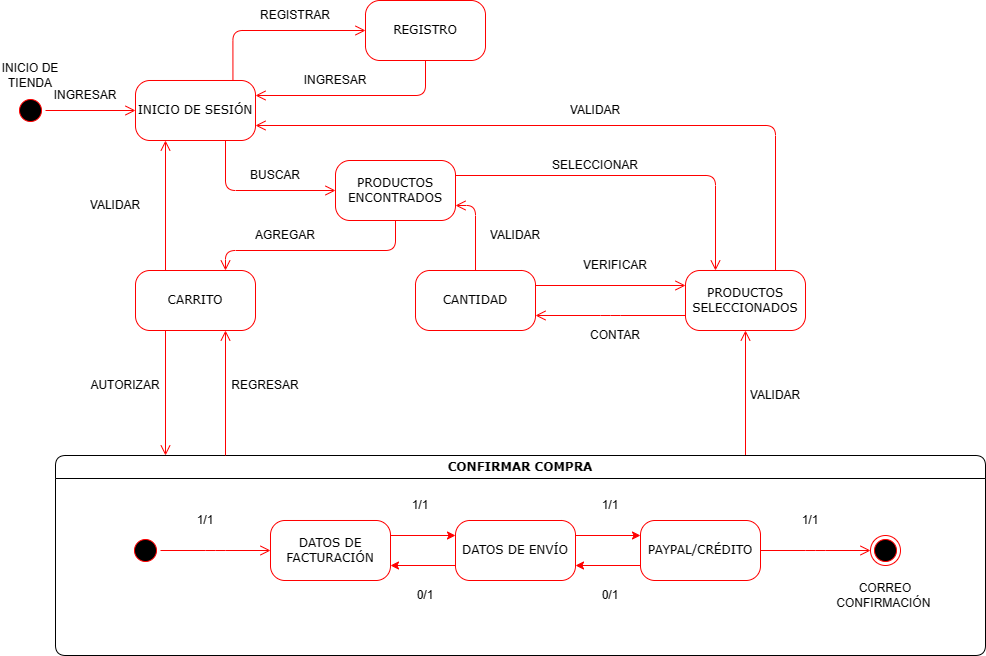

The diagram above was exported from draw.io. Its source (the exported page's mxGraphModel, read from the mxfile embedded in the PNG):
<mxGraphModel dx="1242" dy="535" grid="1" gridSize="10" guides="1" tooltips="1" connect="1" arrows="1" fold="1" page="1" pageScale="1" pageWidth="1100" pageHeight="850" background="none" math="0" shadow="0">
  <root>
    <mxCell id="0" />
    <mxCell id="1" parent="0" />
    <mxCell id="382b91b5511bd0f7-1" value="" style="ellipse;html=1;shape=startState;fillColor=#000000;strokeColor=#ff0000;rounded=1;shadow=0;comic=0;labelBackgroundColor=none;fontFamily=Verdana;fontSize=12;fontColor=#000000;align=center;direction=south;rotation=-45;" parent="1" vertex="1">
      <mxGeometry x="120" y="135" width="30" height="30" as="geometry" />
    </mxCell>
    <mxCell id="382b91b5511bd0f7-5" value="CARRITO" style="rounded=1;whiteSpace=wrap;html=1;arcSize=24;fillColor=default;strokeColor=#ff0000;shadow=0;comic=0;labelBackgroundColor=none;fontFamily=Verdana;fontSize=12;fontColor=#000000;align=center;" parent="1" vertex="1">
      <mxGeometry x="240" y="310" width="120" height="60" as="geometry" />
    </mxCell>
    <mxCell id="382b91b5511bd0f7-6" value="INICIO DE SESIÓN" style="rounded=1;whiteSpace=wrap;html=1;arcSize=24;fillColor=default;strokeColor=#ff0000;shadow=0;comic=0;labelBackgroundColor=none;fontFamily=Verdana;fontSize=12;fontColor=#000000;align=center;" parent="1" vertex="1">
      <mxGeometry x="240" y="120" width="120" height="60" as="geometry" />
    </mxCell>
    <mxCell id="3cde6dad864a17aa-3" style="edgeStyle=orthogonalEdgeStyle;html=1;exitX=1;exitY=0.25;entryX=0.25;entryY=0;labelBackgroundColor=none;endArrow=open;endSize=8;strokeColor=#ff0000;fontFamily=Verdana;fontSize=12;align=left;" parent="1" source="382b91b5511bd0f7-7" target="382b91b5511bd0f7-9" edge="1">
      <mxGeometry relative="1" as="geometry" />
    </mxCell>
    <mxCell id="382b91b5511bd0f7-7" value="PRODUCTOS ENCONTRADOS" style="rounded=1;whiteSpace=wrap;html=1;arcSize=24;fillColor=default;strokeColor=#ff0000;shadow=0;comic=0;labelBackgroundColor=none;fontFamily=Verdana;fontSize=12;fontColor=#000000;align=center;" parent="1" vertex="1">
      <mxGeometry x="440" y="200" width="120" height="60" as="geometry" />
    </mxCell>
    <mxCell id="3cde6dad864a17aa-4" style="edgeStyle=orthogonalEdgeStyle;html=1;exitX=0.75;exitY=0;entryX=1;entryY=0.75;labelBackgroundColor=none;endArrow=open;endSize=8;strokeColor=#ff0000;fontFamily=Verdana;fontSize=12;align=left;entryDx=0;entryDy=0;" parent="1" source="382b91b5511bd0f7-9" target="382b91b5511bd0f7-6" edge="1">
      <mxGeometry relative="1" as="geometry">
        <Array as="points">
          <mxPoint x="880" y="165" />
        </Array>
      </mxGeometry>
    </mxCell>
    <mxCell id="3cde6dad864a17aa-13" style="edgeStyle=elbowEdgeStyle;html=1;exitX=0;exitY=0.75;entryX=1;entryY=0.75;labelBackgroundColor=none;endArrow=open;endSize=8;strokeColor=#ff0000;fontFamily=Verdana;fontSize=12;align=left;" parent="1" source="382b91b5511bd0f7-9" target="382b91b5511bd0f7-10" edge="1">
      <mxGeometry relative="1" as="geometry" />
    </mxCell>
    <mxCell id="382b91b5511bd0f7-9" value="PRODUCTOS SELECCIONADOS" style="rounded=1;whiteSpace=wrap;html=1;arcSize=24;fillColor=default;strokeColor=#ff0000;shadow=0;comic=0;labelBackgroundColor=none;fontFamily=Verdana;fontSize=12;fontColor=#000000;align=center;" parent="1" vertex="1">
      <mxGeometry x="790" y="310" width="120" height="60" as="geometry" />
    </mxCell>
    <mxCell id="382b91b5511bd0f7-10" value="CANTIDAD" style="rounded=1;whiteSpace=wrap;html=1;arcSize=24;fillColor=default;strokeColor=#ff0000;shadow=0;comic=0;labelBackgroundColor=none;fontFamily=Verdana;fontSize=12;fontColor=#000000;align=center;" parent="1" vertex="1">
      <mxGeometry x="520" y="310" width="120" height="60" as="geometry" />
    </mxCell>
    <mxCell id="3cde6dad864a17aa-5" style="edgeStyle=elbowEdgeStyle;html=1;labelBackgroundColor=none;endArrow=open;endSize=8;strokeColor=#ff0000;fontFamily=Verdana;fontSize=12;align=left;" parent="1" source="2a3bc250acf0617d-7" target="382b91b5511bd0f7-9" edge="1">
      <mxGeometry relative="1" as="geometry" />
    </mxCell>
    <mxCell id="2a3bc250acf0617d-7" value="CONFIRMAR COMPRA" style="swimlane;whiteSpace=wrap;html=1;rounded=1;shadow=0;comic=0;labelBackgroundColor=none;strokeWidth=1;fontFamily=Verdana;fontSize=12;align=center;" parent="1" vertex="1">
      <mxGeometry x="160" y="495" width="930" height="200" as="geometry" />
    </mxCell>
    <mxCell id="28l2_gIJ7TPw04SvotVT-4" style="edgeStyle=orthogonalEdgeStyle;rounded=0;orthogonalLoop=1;jettySize=auto;html=1;exitX=1;exitY=0.25;exitDx=0;exitDy=0;entryX=0;entryY=0.25;entryDx=0;entryDy=0;strokeColor=#FF0000;" edge="1" parent="2a3bc250acf0617d-7" source="382b91b5511bd0f7-8" target="3cde6dad864a17aa-1">
      <mxGeometry relative="1" as="geometry" />
    </mxCell>
    <mxCell id="382b91b5511bd0f7-8" value="DATOS DE FACTURACIÓN" style="rounded=1;whiteSpace=wrap;html=1;arcSize=24;fillColor=default;strokeColor=#ff0000;shadow=0;comic=0;labelBackgroundColor=none;fontFamily=Verdana;fontSize=12;fontColor=#000000;align=center;" parent="2a3bc250acf0617d-7" vertex="1">
      <mxGeometry x="215" y="65" width="120" height="60" as="geometry" />
    </mxCell>
    <mxCell id="24f968d109e7d6b4-3" value="" style="ellipse;html=1;shape=endState;fillColor=#000000;strokeColor=#ff0000;rounded=1;shadow=0;comic=0;labelBackgroundColor=none;fontFamily=Verdana;fontSize=12;fontColor=#000000;align=center;" parent="2a3bc250acf0617d-7" vertex="1">
      <mxGeometry x="815" y="80" width="30" height="30" as="geometry" />
    </mxCell>
    <mxCell id="3cde6dad864a17aa-9" style="edgeStyle=elbowEdgeStyle;html=1;labelBackgroundColor=none;endArrow=open;endSize=8;strokeColor=#ff0000;fontFamily=Verdana;fontSize=12;align=left;" parent="2a3bc250acf0617d-7" source="2a3bc250acf0617d-3" target="382b91b5511bd0f7-8" edge="1">
      <mxGeometry relative="1" as="geometry" />
    </mxCell>
    <mxCell id="2a3bc250acf0617d-3" value="" style="ellipse;html=1;shape=startState;fillColor=#000000;strokeColor=#ff0000;rounded=1;shadow=0;comic=0;labelBackgroundColor=none;fontFamily=Verdana;fontSize=12;fontColor=#000000;align=center;direction=south;" parent="2a3bc250acf0617d-7" vertex="1">
      <mxGeometry x="75" y="80" width="30" height="30" as="geometry" />
    </mxCell>
    <mxCell id="28l2_gIJ7TPw04SvotVT-5" style="edgeStyle=orthogonalEdgeStyle;rounded=0;orthogonalLoop=1;jettySize=auto;html=1;exitX=0;exitY=0.75;exitDx=0;exitDy=0;entryX=1;entryY=0.75;entryDx=0;entryDy=0;strokeColor=#FF0000;" edge="1" parent="2a3bc250acf0617d-7" source="3cde6dad864a17aa-1" target="382b91b5511bd0f7-8">
      <mxGeometry relative="1" as="geometry" />
    </mxCell>
    <mxCell id="28l2_gIJ7TPw04SvotVT-12" style="edgeStyle=orthogonalEdgeStyle;rounded=0;orthogonalLoop=1;jettySize=auto;html=1;exitX=1;exitY=0.25;exitDx=0;exitDy=0;entryX=0;entryY=0.25;entryDx=0;entryDy=0;strokeColor=#FF0000;" edge="1" parent="2a3bc250acf0617d-7" source="3cde6dad864a17aa-1" target="3cde6dad864a17aa-2">
      <mxGeometry relative="1" as="geometry" />
    </mxCell>
    <mxCell id="3cde6dad864a17aa-1" value="DATOS DE ENVÍO" style="rounded=1;whiteSpace=wrap;html=1;arcSize=24;fillColor=default;strokeColor=#ff0000;shadow=0;comic=0;labelBackgroundColor=none;fontFamily=Verdana;fontSize=12;fontColor=#000000;align=center;" parent="2a3bc250acf0617d-7" vertex="1">
      <mxGeometry x="400" y="65" width="120" height="60" as="geometry" />
    </mxCell>
    <mxCell id="3cde6dad864a17aa-12" style="edgeStyle=elbowEdgeStyle;html=1;labelBackgroundColor=none;endArrow=open;endSize=8;strokeColor=#ff0000;fontFamily=Verdana;fontSize=12;align=left;" parent="2a3bc250acf0617d-7" source="3cde6dad864a17aa-2" target="24f968d109e7d6b4-3" edge="1">
      <mxGeometry relative="1" as="geometry" />
    </mxCell>
    <mxCell id="28l2_gIJ7TPw04SvotVT-13" style="edgeStyle=orthogonalEdgeStyle;rounded=0;orthogonalLoop=1;jettySize=auto;html=1;exitX=0;exitY=0.75;exitDx=0;exitDy=0;entryX=1;entryY=0.75;entryDx=0;entryDy=0;strokeColor=#FF0000;" edge="1" parent="2a3bc250acf0617d-7" source="3cde6dad864a17aa-2" target="3cde6dad864a17aa-1">
      <mxGeometry relative="1" as="geometry" />
    </mxCell>
    <mxCell id="3cde6dad864a17aa-2" value="PAYPAL/CRÉDITO" style="rounded=1;whiteSpace=wrap;html=1;arcSize=24;fillColor=default;strokeColor=#ff0000;shadow=0;comic=0;labelBackgroundColor=none;fontFamily=Verdana;fontSize=12;fontColor=#000000;align=center;" parent="2a3bc250acf0617d-7" vertex="1">
      <mxGeometry x="585" y="65" width="120" height="60" as="geometry" />
    </mxCell>
    <mxCell id="28l2_gIJ7TPw04SvotVT-9" value="1/1" style="text;html=1;align=center;verticalAlign=middle;whiteSpace=wrap;rounded=0;" vertex="1" parent="2a3bc250acf0617d-7">
      <mxGeometry x="525" y="35" width="60" height="30" as="geometry" />
    </mxCell>
    <mxCell id="28l2_gIJ7TPw04SvotVT-8" value="1/1" style="text;html=1;align=center;verticalAlign=middle;whiteSpace=wrap;rounded=0;" vertex="1" parent="2a3bc250acf0617d-7">
      <mxGeometry x="725" y="50" width="60" height="30" as="geometry" />
    </mxCell>
    <mxCell id="28l2_gIJ7TPw04SvotVT-15" value="0/1" style="text;html=1;align=center;verticalAlign=middle;whiteSpace=wrap;rounded=0;" vertex="1" parent="2a3bc250acf0617d-7">
      <mxGeometry x="340" y="125" width="60" height="30" as="geometry" />
    </mxCell>
    <mxCell id="28l2_gIJ7TPw04SvotVT-16" value="1/1" style="text;html=1;align=center;verticalAlign=middle;whiteSpace=wrap;rounded=0;" vertex="1" parent="2a3bc250acf0617d-7">
      <mxGeometry x="335" y="35" width="60" height="30" as="geometry" />
    </mxCell>
    <mxCell id="28l2_gIJ7TPw04SvotVT-19" value="0/1" style="text;html=1;align=center;verticalAlign=middle;whiteSpace=wrap;rounded=0;" vertex="1" parent="2a3bc250acf0617d-7">
      <mxGeometry x="525" y="125" width="60" height="30" as="geometry" />
    </mxCell>
    <mxCell id="28l2_gIJ7TPw04SvotVT-18" value="CORREO CONFIRMACIÓN&amp;nbsp;" style="text;html=1;align=center;verticalAlign=middle;whiteSpace=wrap;rounded=0;" vertex="1" parent="2a3bc250acf0617d-7">
      <mxGeometry x="800" y="125" width="60" height="30" as="geometry" />
    </mxCell>
    <mxCell id="28l2_gIJ7TPw04SvotVT-21" style="edgeStyle=orthogonalEdgeStyle;rounded=0;orthogonalLoop=1;jettySize=auto;html=1;exitX=0.5;exitY=1;exitDx=0;exitDy=0;" edge="1" parent="2a3bc250acf0617d-7" source="28l2_gIJ7TPw04SvotVT-18" target="28l2_gIJ7TPw04SvotVT-18">
      <mxGeometry relative="1" as="geometry" />
    </mxCell>
    <mxCell id="28l2_gIJ7TPw04SvotVT-53" value="1/1" style="text;html=1;align=center;verticalAlign=middle;whiteSpace=wrap;rounded=0;" vertex="1" parent="2a3bc250acf0617d-7">
      <mxGeometry x="120" y="50" width="60" height="30" as="geometry" />
    </mxCell>
    <mxCell id="2a3bc250acf0617d-9" style="edgeStyle=orthogonalEdgeStyle;html=1;labelBackgroundColor=none;endArrow=open;endSize=8;strokeColor=#ff0000;fontFamily=Verdana;fontSize=12;align=left;" parent="1" source="382b91b5511bd0f7-1" target="382b91b5511bd0f7-6" edge="1">
      <mxGeometry relative="1" as="geometry" />
    </mxCell>
    <mxCell id="2a3bc250acf0617d-10" style="edgeStyle=orthogonalEdgeStyle;html=1;labelBackgroundColor=none;endArrow=open;endSize=8;strokeColor=#ff0000;fontFamily=Verdana;fontSize=12;align=left;entryX=0;entryY=0.5;" parent="1" source="382b91b5511bd0f7-6" target="382b91b5511bd0f7-7" edge="1">
      <mxGeometry relative="1" as="geometry">
        <Array as="points">
          <mxPoint x="330" y="230" />
        </Array>
      </mxGeometry>
    </mxCell>
    <mxCell id="2a3bc250acf0617d-11" style="edgeStyle=orthogonalEdgeStyle;html=1;entryX=0.75;entryY=0;labelBackgroundColor=none;endArrow=open;endSize=8;strokeColor=#ff0000;fontFamily=Verdana;fontSize=12;align=left;exitX=0.5;exitY=1;" parent="1" source="382b91b5511bd0f7-7" target="382b91b5511bd0f7-5" edge="1">
      <mxGeometry relative="1" as="geometry">
        <mxPoint x="520" y="300" as="sourcePoint" />
        <Array as="points">
          <mxPoint x="500" y="290" />
          <mxPoint x="330" y="290" />
        </Array>
      </mxGeometry>
    </mxCell>
    <mxCell id="2a3bc250acf0617d-12" style="edgeStyle=orthogonalEdgeStyle;html=1;exitX=0.25;exitY=0;entryX=0.25;entryY=1;labelBackgroundColor=none;endArrow=open;endSize=8;strokeColor=#ff0000;fontFamily=Verdana;fontSize=12;align=left;" parent="1" source="382b91b5511bd0f7-5" target="382b91b5511bd0f7-6" edge="1">
      <mxGeometry relative="1" as="geometry" />
    </mxCell>
    <mxCell id="2a3bc250acf0617d-14" style="edgeStyle=orthogonalEdgeStyle;html=1;exitX=0.5;exitY=0;entryX=1;entryY=0.75;labelBackgroundColor=none;endArrow=open;endSize=8;strokeColor=#ff0000;fontFamily=Verdana;fontSize=12;align=left;" parent="1" source="382b91b5511bd0f7-10" target="382b91b5511bd0f7-7" edge="1">
      <mxGeometry relative="1" as="geometry" />
    </mxCell>
    <mxCell id="2a3bc250acf0617d-15" style="edgeStyle=orthogonalEdgeStyle;html=1;exitX=1;exitY=0.25;entryX=0;entryY=0.25;labelBackgroundColor=none;endArrow=open;endSize=8;strokeColor=#ff0000;fontFamily=Verdana;fontSize=12;align=left;" parent="1" source="382b91b5511bd0f7-10" target="382b91b5511bd0f7-9" edge="1">
      <mxGeometry relative="1" as="geometry" />
    </mxCell>
    <mxCell id="3cde6dad864a17aa-6" style="edgeStyle=elbowEdgeStyle;html=1;labelBackgroundColor=none;endArrow=open;endSize=8;strokeColor=#ff0000;fontFamily=Verdana;fontSize=12;align=left;entryX=0.75;entryY=1;" parent="1" source="2a3bc250acf0617d-7" target="382b91b5511bd0f7-5" edge="1">
      <mxGeometry relative="1" as="geometry">
        <mxPoint x="340" y="505" as="sourcePoint" />
        <mxPoint x="340" y="380" as="targetPoint" />
      </mxGeometry>
    </mxCell>
    <mxCell id="3cde6dad864a17aa-8" style="edgeStyle=elbowEdgeStyle;html=1;labelBackgroundColor=none;endArrow=open;endSize=8;strokeColor=#ff0000;fontFamily=Verdana;fontSize=12;align=left;exitX=0.25;exitY=1;" parent="1" source="382b91b5511bd0f7-5" target="2a3bc250acf0617d-7" edge="1">
      <mxGeometry relative="1" as="geometry">
        <mxPoint x="350" y="515" as="sourcePoint" />
        <mxPoint x="350" y="390" as="targetPoint" />
      </mxGeometry>
    </mxCell>
    <mxCell id="28l2_gIJ7TPw04SvotVT-1" value="INICIO DE TIENDA" style="text;html=1;align=center;verticalAlign=middle;whiteSpace=wrap;rounded=0;" vertex="1" parent="1">
      <mxGeometry x="105" y="100" width="60" height="30" as="geometry" />
    </mxCell>
    <mxCell id="28l2_gIJ7TPw04SvotVT-3" value="INGRESAR" style="text;html=1;align=center;verticalAlign=middle;whiteSpace=wrap;rounded=0;" vertex="1" parent="1">
      <mxGeometry x="160" y="120" width="60" height="30" as="geometry" />
    </mxCell>
    <mxCell id="28l2_gIJ7TPw04SvotVT-24" value="BUSCAR" style="text;html=1;align=center;verticalAlign=middle;whiteSpace=wrap;rounded=0;" vertex="1" parent="1">
      <mxGeometry x="350" y="200" width="60" height="30" as="geometry" />
    </mxCell>
    <mxCell id="28l2_gIJ7TPw04SvotVT-26" value="VALIDAR" style="text;html=1;align=center;verticalAlign=middle;whiteSpace=wrap;rounded=0;rotation=0;" vertex="1" parent="1">
      <mxGeometry x="670" y="135" width="60" height="30" as="geometry" />
    </mxCell>
    <mxCell id="28l2_gIJ7TPw04SvotVT-33" value="VERIFICAR" style="text;html=1;align=center;verticalAlign=middle;whiteSpace=wrap;rounded=0;" vertex="1" parent="1">
      <mxGeometry x="690" y="290" width="60" height="30" as="geometry" />
    </mxCell>
    <mxCell id="28l2_gIJ7TPw04SvotVT-34" value="CONTAR" style="text;html=1;align=center;verticalAlign=middle;whiteSpace=wrap;rounded=0;" vertex="1" parent="1">
      <mxGeometry x="690" y="360" width="60" height="30" as="geometry" />
    </mxCell>
    <mxCell id="28l2_gIJ7TPw04SvotVT-36" value="VALIDAR" style="text;html=1;align=center;verticalAlign=middle;whiteSpace=wrap;rounded=0;" vertex="1" parent="1">
      <mxGeometry x="850" y="420" width="60" height="30" as="geometry" />
    </mxCell>
    <mxCell id="28l2_gIJ7TPw04SvotVT-37" value="REGRESAR" style="text;html=1;align=center;verticalAlign=middle;whiteSpace=wrap;rounded=0;" vertex="1" parent="1">
      <mxGeometry x="340" y="410" width="60" height="30" as="geometry" />
    </mxCell>
    <mxCell id="28l2_gIJ7TPw04SvotVT-39" value="AUTORIZAR" style="text;html=1;align=center;verticalAlign=middle;whiteSpace=wrap;rounded=0;" vertex="1" parent="1">
      <mxGeometry x="200" y="410" width="60" height="30" as="geometry" />
    </mxCell>
    <mxCell id="28l2_gIJ7TPw04SvotVT-42" value="VALIDAR" style="text;html=1;align=center;verticalAlign=middle;whiteSpace=wrap;rounded=0;" vertex="1" parent="1">
      <mxGeometry x="190" y="230" width="60" height="30" as="geometry" />
    </mxCell>
    <mxCell id="28l2_gIJ7TPw04SvotVT-44" value="SELECCIONAR" style="text;html=1;align=center;verticalAlign=middle;whiteSpace=wrap;rounded=0;" vertex="1" parent="1">
      <mxGeometry x="670" y="190" width="60" height="30" as="geometry" />
    </mxCell>
    <mxCell id="28l2_gIJ7TPw04SvotVT-46" value="AGREGAR" style="text;html=1;align=center;verticalAlign=middle;whiteSpace=wrap;rounded=0;" vertex="1" parent="1">
      <mxGeometry x="360" y="260" width="60" height="30" as="geometry" />
    </mxCell>
    <mxCell id="28l2_gIJ7TPw04SvotVT-50" value="REGISTRO" style="rounded=1;whiteSpace=wrap;html=1;arcSize=24;fillColor=default;strokeColor=#ff0000;shadow=0;comic=0;labelBackgroundColor=none;fontFamily=Verdana;fontSize=12;fontColor=#000000;align=center;" vertex="1" parent="1">
      <mxGeometry x="470" y="40" width="120" height="60" as="geometry" />
    </mxCell>
    <mxCell id="28l2_gIJ7TPw04SvotVT-52" style="edgeStyle=orthogonalEdgeStyle;html=1;labelBackgroundColor=none;endArrow=open;endSize=8;strokeColor=#ff0000;fontFamily=Verdana;fontSize=12;align=left;entryX=0;entryY=0.5;entryDx=0;entryDy=0;exitX=0.812;exitY=0.007;exitDx=0;exitDy=0;exitPerimeter=0;" edge="1" parent="1" source="382b91b5511bd0f7-6" target="28l2_gIJ7TPw04SvotVT-50">
      <mxGeometry relative="1" as="geometry">
        <Array as="points">
          <mxPoint x="337" y="70" />
        </Array>
        <mxPoint x="360" y="120" as="sourcePoint" />
        <mxPoint x="470" y="70" as="targetPoint" />
      </mxGeometry>
    </mxCell>
    <mxCell id="28l2_gIJ7TPw04SvotVT-54" style="edgeStyle=orthogonalEdgeStyle;html=1;entryX=1;entryY=0.25;labelBackgroundColor=none;endArrow=open;endSize=8;strokeColor=#ff0000;fontFamily=Verdana;fontSize=12;align=left;exitX=0.5;exitY=1;entryDx=0;entryDy=0;" edge="1" parent="1" target="382b91b5511bd0f7-6">
      <mxGeometry relative="1" as="geometry">
        <mxPoint x="530" y="100" as="sourcePoint" />
        <Array as="points">
          <mxPoint x="530" y="135" />
        </Array>
        <mxPoint x="360" y="150" as="targetPoint" />
      </mxGeometry>
    </mxCell>
    <mxCell id="28l2_gIJ7TPw04SvotVT-55" value="VALIDAR" style="text;html=1;align=center;verticalAlign=middle;whiteSpace=wrap;rounded=0;" vertex="1" parent="1">
      <mxGeometry x="590" y="260" width="60" height="30" as="geometry" />
    </mxCell>
    <mxCell id="28l2_gIJ7TPw04SvotVT-60" value="INGRESAR" style="text;html=1;align=center;verticalAlign=middle;whiteSpace=wrap;rounded=0;" vertex="1" parent="1">
      <mxGeometry x="410" y="105" width="60" height="30" as="geometry" />
    </mxCell>
    <mxCell id="28l2_gIJ7TPw04SvotVT-61" value="REGISTRAR" style="text;html=1;align=center;verticalAlign=middle;whiteSpace=wrap;rounded=0;" vertex="1" parent="1">
      <mxGeometry x="370" y="40" width="60" height="30" as="geometry" />
    </mxCell>
  </root>
</mxGraphModel>